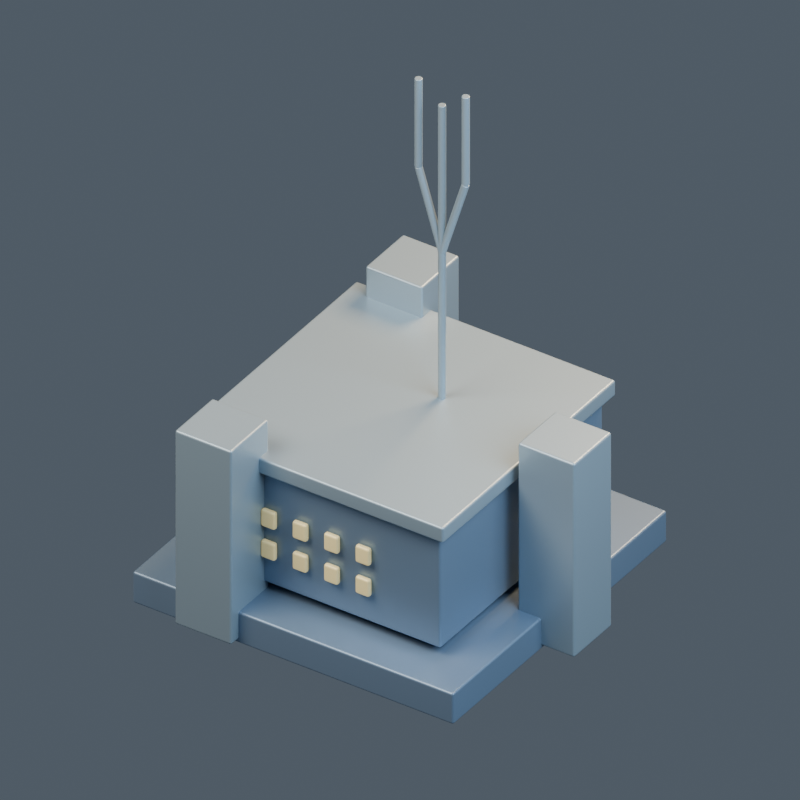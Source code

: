 # Source: model.blend  (saved by Blender 4.5.92; exported with 4.5.12 LTS)
import bpy
from mathutils import Matrix  # noqa: F401  (used for matrix-valued properties, if any)

bpy.ops.wm.read_factory_settings(use_empty=True)
scene = bpy.context.scene
scene.name = '137 | Construction Area'

# ---- collections
col_mn08___construction_area = bpy.data.collections.new('MN08 | Construction Area'); scene.collection.children.link(col_mn08___construction_area)

# ---- materials (node trees are filled in below, after node groups)
mat_mauna___body = bpy.data.materials.new('mauna | body')
mat_mauna___body.diffuse_color = (0.19, 0.27, 0.38, 1.0)
mat_mauna___trim = bpy.data.materials.new('mauna | trim')
mat_mauna___trim.diffuse_color = (0.31, 0.4, 0.47, 1.0)
mat_mauna___light = bpy.data.materials.new('mauna | light')
mat_mauna___light.diffuse_color = (0.84, 0.68, 0.32, 1.0)
mat_mauna___accent = bpy.data.materials.new('mauna | accent')
mat_mauna___accent.diffuse_color = (0.52, 0.02, 0.015, 1.0)
mat_mauna___cap = bpy.data.materials.new('mauna | cap')
mat_mauna___cap.diffuse_color = (0.52, 0.31, 0.09, 1.0)

# ---- material node trees
mat_mauna___body.use_nodes = True; mat_mauna___body.node_tree.nodes.clear()
_N = mat_mauna___body.node_tree.nodes; _L = mat_mauna___body.node_tree.links
n0 = _N.new('ShaderNodeBsdfPrincipled'); n0.name = 'Principled BSDF'; n0.location = (-200, 100)
n0.inputs[0].default_value = (0.19, 0.27, 0.38, 1.0)
n0.inputs[1].default_value = 0.45
n0.inputs[2].default_value = 0.43
n0.inputs[27].default_value = (0.19, 0.27, 0.38, 1.0)
n1 = _N.new('ShaderNodeOutputMaterial'); n1.name = 'Material Output'; n1.location = (200, 100)
_L.new(n0.outputs[0], n1.inputs[0])
n1.is_active_output = True
mat_mauna___trim.use_nodes = True; mat_mauna___trim.node_tree.nodes.clear()
_N = mat_mauna___trim.node_tree.nodes; _L = mat_mauna___trim.node_tree.links
n0 = _N.new('ShaderNodeBsdfPrincipled'); n0.name = 'Principled BSDF'; n0.location = (-200, 100)
n0.inputs[0].default_value = (0.31, 0.4, 0.47, 1.0)
n0.inputs[1].default_value = 0.45
n0.inputs[2].default_value = 0.43
n0.inputs[27].default_value = (0.31, 0.4, 0.47, 1.0)
n1 = _N.new('ShaderNodeOutputMaterial'); n1.name = 'Material Output'; n1.location = (200, 100)
_L.new(n0.outputs[0], n1.inputs[0])
n1.is_active_output = True
mat_mauna___light.use_nodes = True; mat_mauna___light.node_tree.nodes.clear()
_N = mat_mauna___light.node_tree.nodes; _L = mat_mauna___light.node_tree.links
n0 = _N.new('ShaderNodeBsdfPrincipled'); n0.name = 'Principled BSDF'; n0.location = (-200, 100)
n0.inputs[0].default_value = (0.84, 0.68, 0.32, 1.0)
n0.inputs[1].default_value = 0.1
n0.inputs[2].default_value = 0.43
n0.inputs[27].default_value = (0.84, 0.68, 0.32, 1.0)
n0.inputs[28].default_value = 0.25
n1 = _N.new('ShaderNodeOutputMaterial'); n1.name = 'Material Output'; n1.location = (200, 100)
_L.new(n0.outputs[0], n1.inputs[0])
n1.is_active_output = True
mat_mauna___accent.use_nodes = True; mat_mauna___accent.node_tree.nodes.clear()
_N = mat_mauna___accent.node_tree.nodes; _L = mat_mauna___accent.node_tree.links
n0 = _N.new('ShaderNodeBsdfPrincipled'); n0.name = 'Principled BSDF'; n0.location = (-200, 100)
n0.inputs[0].default_value = (0.52, 0.02, 0.015, 1.0)
n0.inputs[1].default_value = 0.45
n0.inputs[2].default_value = 0.43
n0.inputs[27].default_value = (0.52, 0.02, 0.015, 1.0)
n1 = _N.new('ShaderNodeOutputMaterial'); n1.name = 'Material Output'; n1.location = (200, 100)
_L.new(n0.outputs[0], n1.inputs[0])
n1.is_active_output = True
mat_mauna___cap.use_nodes = True; mat_mauna___cap.node_tree.nodes.clear()
_N = mat_mauna___cap.node_tree.nodes; _L = mat_mauna___cap.node_tree.links
n0 = _N.new('ShaderNodeBsdfPrincipled'); n0.name = 'Principled BSDF'; n0.location = (-200, 100)
n0.inputs[0].default_value = (0.52, 0.31, 0.09, 1.0)
n0.inputs[1].default_value = 0.45
n0.inputs[2].default_value = 0.43
n0.inputs[27].default_value = (0.52, 0.31, 0.09, 1.0)
n1 = _N.new('ShaderNodeOutputMaterial'); n1.name = 'Material Output'; n1.location = (200, 100)
_L.new(n0.outputs[0], n1.inputs[0])
n1.is_active_output = True

# ---- world
world_openfa_ambient = bpy.data.worlds.new('OpenFA ambient'); scene.world = world_openfa_ambient
world_openfa_ambient.use_nodes = True; world_openfa_ambient.node_tree.nodes.clear()
_N = world_openfa_ambient.node_tree.nodes; _L = world_openfa_ambient.node_tree.links
n0 = _N.new('ShaderNodeBackground'); n0.name = 'Background'; n0.location = (-200, 100)
n0.inputs[0].default_value = (0.19, 0.24, 0.3, 1.0)
n0.inputs[1].default_value = 0.45
n1 = _N.new('ShaderNodeOutputWorld'); n1.name = 'World Output'; n1.location = (200, 100)
_L.new(n0.outputs[0], n1.inputs[0])
n1.is_active_output = True

# ---- cameras
cam_camera = bpy.data.cameras.new('Camera')
cam_camera.type = 'ORTHO'
cam_camera.clip_end = 100.0
cam_camera.ortho_scale = 4.232

# ---- lights
light_area = bpy.data.lights.new('Area', 'AREA')
light_area.color = (1.0, 0.91, 0.78)
light_area.energy = 1100.0
light_area.size = 5.0
light_area.size_y = 1.0
light_area_001 = bpy.data.lights.new('Area.001', 'AREA')
light_area_001.color = (0.65, 0.83, 1.0)
light_area_001.energy = 650.0
light_area_001.size = 4.0
light_area_001.size_y = 1.0
light_area_002 = bpy.data.lights.new('Area.002', 'AREA')
light_area_002.color = (1.0, 0.66, 0.35)
light_area_002.energy = 900.0
light_area_002.size = 3.0
light_area_002.size_y = 1.0

# ---- meshes
me_cube = bpy.data.meshes.new('Cube')
me_cube.from_pydata([(-1.02, -1.02, -0.1), (-1.02, -1.02, 0.1), (-1.02, 1.02, -0.1), (-1.02, 1.02, 0.1), (1.02, -1.02, -0.1), (1.02, -1.02, 0.1), (1.02, 1.02, -0.1), (1.02, 1.02, 0.1)], [], [(0, 1, 3, 2), (2, 3, 7, 6), (6, 7, 5, 4), (4, 5, 1, 0), (2, 6, 4, 0), (7, 3, 1, 5)])
_uv = me_cube.uv_layers.new(name='UVMap')
_uv.uv.foreach_set('vector', [0.375, 0.0, 0.625, 0.0, 0.625, 0.25, 0.375, 0.25, 0.375, 0.25, 0.625, 0.25, 0.625, 0.5, 0.375, 0.5, 0.375, 0.5, 0.625, 0.5, 0.625, 0.75, 0.375, 0.75, 0.375, 0.75, 0.625, 0.75, 0.625, 1.0, 0.375, 1.0, 0.125, 0.5, 0.375, 0.5, 0.375, 0.75, 0.125, 0.75, 0.625, 0.5, 0.875, 0.5, 0.875, 0.75, 0.625, 0.75])
me_cube.materials.append(mat_mauna___body)
me_cube.update()
me_cube_001 = bpy.data.meshes.new('Cube.001')
me_cube_001.from_pydata([(-0.775, -0.775, -0.375), (-0.775, -0.775, 0.375), (-0.775, 0.775, -0.375), (-0.775, 0.775, 0.375), (0.775, -0.775, -0.375), (0.775, -0.775, 0.375), (0.775, 0.775, -0.375), (0.775, 0.775, 0.375)], [], [(0, 1, 3, 2), (2, 3, 7, 6), (6, 7, 5, 4), (4, 5, 1, 0), (2, 6, 4, 0), (7, 3, 1, 5)])
_uv = me_cube_001.uv_layers.new(name='UVMap')
_uv.uv.foreach_set('vector', [0.375, 0.0, 0.625, 0.0, 0.625, 0.25, 0.375, 0.25, 0.375, 0.25, 0.625, 0.25, 0.625, 0.5, 0.375, 0.5, 0.375, 0.5, 0.625, 0.5, 0.625, 0.75, 0.375, 0.75, 0.375, 0.75, 0.625, 0.75, 0.625, 1.0, 0.375, 1.0, 0.125, 0.5, 0.375, 0.5, 0.375, 0.75, 0.125, 0.75, 0.625, 0.5, 0.875, 0.5, 0.875, 0.75, 0.625, 0.75])
me_cube_001.materials.append(mat_mauna___body)
me_cube_001.update()
me_cube_002 = bpy.data.meshes.new('Cube.002')
me_cube_002.from_pydata([(-0.825, -0.825, -0.05), (-0.825, -0.825, 0.05), (-0.825, 0.825, -0.05), (-0.825, 0.825, 0.05), (0.825, -0.825, -0.05), (0.825, -0.825, 0.05), (0.825, 0.825, -0.05), (0.825, 0.825, 0.05)], [], [(0, 1, 3, 2), (2, 3, 7, 6), (6, 7, 5, 4), (4, 5, 1, 0), (2, 6, 4, 0), (7, 3, 1, 5)])
_uv = me_cube_002.uv_layers.new(name='UVMap')
_uv.uv.foreach_set('vector', [0.375, 0.0, 0.625, 0.0, 0.625, 0.25, 0.375, 0.25, 0.375, 0.25, 0.625, 0.25, 0.625, 0.5, 0.375, 0.5, 0.375, 0.5, 0.625, 0.5, 0.625, 0.75, 0.375, 0.75, 0.375, 0.75, 0.625, 0.75, 0.625, 1.0, 0.375, 1.0, 0.125, 0.5, 0.375, 0.5, 0.375, 0.75, 0.125, 0.75, 0.625, 0.5, 0.875, 0.5, 0.875, 0.75, 0.625, 0.75])
me_cube_002.materials.append(mat_mauna___trim)
me_cube_002.update()
me_cube_003 = bpy.data.meshes.new('Cube.003')
me_cube_003.from_pydata([(-0.045, -0.0175, -0.055), (-0.045, -0.0175, 0.055), (-0.045, 0.0175, -0.055), (-0.045, 0.0175, 0.055), (0.045, -0.0175, -0.055), (0.045, -0.0175, 0.055), (0.045, 0.0175, -0.055), (0.045, 0.0175, 0.055)], [], [(0, 1, 3, 2), (2, 3, 7, 6), (6, 7, 5, 4), (4, 5, 1, 0), (2, 6, 4, 0), (7, 3, 1, 5)])
_uv = me_cube_003.uv_layers.new(name='UVMap')
_uv.uv.foreach_set('vector', [0.375, 0.0, 0.625, 0.0, 0.625, 0.25, 0.375, 0.25, 0.375, 0.25, 0.625, 0.25, 0.625, 0.5, 0.375, 0.5, 0.375, 0.5, 0.625, 0.5, 0.625, 0.75, 0.375, 0.75, 0.375, 0.75, 0.625, 0.75, 0.625, 1.0, 0.375, 1.0, 0.125, 0.5, 0.375, 0.5, 0.375, 0.75, 0.125, 0.75, 0.625, 0.5, 0.875, 0.5, 0.875, 0.75, 0.625, 0.75])
me_cube_003.materials.append(mat_mauna___light)
me_cube_003.update()
me_cube_004 = bpy.data.meshes.new('Cube.004')
me_cube_004.from_pydata([(-0.045, -0.0175, -0.055), (-0.045, -0.0175, 0.055), (-0.045, 0.0175, -0.055), (-0.045, 0.0175, 0.055), (0.045, -0.0175, -0.055), (0.045, -0.0175, 0.055), (0.045, 0.0175, -0.055), (0.045, 0.0175, 0.055)], [], [(0, 1, 3, 2), (2, 3, 7, 6), (6, 7, 5, 4), (4, 5, 1, 0), (2, 6, 4, 0), (7, 3, 1, 5)])
_uv = me_cube_004.uv_layers.new(name='UVMap')
_uv.uv.foreach_set('vector', [0.375, 0.0, 0.625, 0.0, 0.625, 0.25, 0.375, 0.25, 0.375, 0.25, 0.625, 0.25, 0.625, 0.5, 0.375, 0.5, 0.375, 0.5, 0.625, 0.5, 0.625, 0.75, 0.375, 0.75, 0.375, 0.75, 0.625, 0.75, 0.625, 1.0, 0.375, 1.0, 0.125, 0.5, 0.375, 0.5, 0.375, 0.75, 0.125, 0.75, 0.625, 0.5, 0.875, 0.5, 0.875, 0.75, 0.625, 0.75])
me_cube_004.materials.append(mat_mauna___light)
me_cube_004.update()
me_cube_005 = bpy.data.meshes.new('Cube.005')
me_cube_005.from_pydata([(-0.045, -0.0175, -0.055), (-0.045, -0.0175, 0.055), (-0.045, 0.0175, -0.055), (-0.045, 0.0175, 0.055), (0.045, -0.0175, -0.055), (0.045, -0.0175, 0.055), (0.045, 0.0175, -0.055), (0.045, 0.0175, 0.055)], [], [(0, 1, 3, 2), (2, 3, 7, 6), (6, 7, 5, 4), (4, 5, 1, 0), (2, 6, 4, 0), (7, 3, 1, 5)])
_uv = me_cube_005.uv_layers.new(name='UVMap')
_uv.uv.foreach_set('vector', [0.375, 0.0, 0.625, 0.0, 0.625, 0.25, 0.375, 0.25, 0.375, 0.25, 0.625, 0.25, 0.625, 0.5, 0.375, 0.5, 0.375, 0.5, 0.625, 0.5, 0.625, 0.75, 0.375, 0.75, 0.375, 0.75, 0.625, 0.75, 0.625, 1.0, 0.375, 1.0, 0.125, 0.5, 0.375, 0.5, 0.375, 0.75, 0.125, 0.75, 0.625, 0.5, 0.875, 0.5, 0.875, 0.75, 0.625, 0.75])
me_cube_005.materials.append(mat_mauna___light)
me_cube_005.update()
me_cube_006 = bpy.data.meshes.new('Cube.006')
me_cube_006.from_pydata([(-0.045, -0.0175, -0.055), (-0.045, -0.0175, 0.055), (-0.045, 0.0175, -0.055), (-0.045, 0.0175, 0.055), (0.045, -0.0175, -0.055), (0.045, -0.0175, 0.055), (0.045, 0.0175, -0.055), (0.045, 0.0175, 0.055)], [], [(0, 1, 3, 2), (2, 3, 7, 6), (6, 7, 5, 4), (4, 5, 1, 0), (2, 6, 4, 0), (7, 3, 1, 5)])
_uv = me_cube_006.uv_layers.new(name='UVMap')
_uv.uv.foreach_set('vector', [0.375, 0.0, 0.625, 0.0, 0.625, 0.25, 0.375, 0.25, 0.375, 0.25, 0.625, 0.25, 0.625, 0.5, 0.375, 0.5, 0.375, 0.5, 0.625, 0.5, 0.625, 0.75, 0.375, 0.75, 0.375, 0.75, 0.625, 0.75, 0.625, 1.0, 0.375, 1.0, 0.125, 0.5, 0.375, 0.5, 0.375, 0.75, 0.125, 0.75, 0.625, 0.5, 0.875, 0.5, 0.875, 0.75, 0.625, 0.75])
me_cube_006.materials.append(mat_mauna___light)
me_cube_006.update()
me_cube_007 = bpy.data.meshes.new('Cube.007')
me_cube_007.from_pydata([(-0.045, -0.0175, -0.055), (-0.045, -0.0175, 0.055), (-0.045, 0.0175, -0.055), (-0.045, 0.0175, 0.055), (0.045, -0.0175, -0.055), (0.045, -0.0175, 0.055), (0.045, 0.0175, -0.055), (0.045, 0.0175, 0.055)], [], [(0, 1, 3, 2), (2, 3, 7, 6), (6, 7, 5, 4), (4, 5, 1, 0), (2, 6, 4, 0), (7, 3, 1, 5)])
_uv = me_cube_007.uv_layers.new(name='UVMap')
_uv.uv.foreach_set('vector', [0.375, 0.0, 0.625, 0.0, 0.625, 0.25, 0.375, 0.25, 0.375, 0.25, 0.625, 0.25, 0.625, 0.5, 0.375, 0.5, 0.375, 0.5, 0.625, 0.5, 0.625, 0.75, 0.375, 0.75, 0.375, 0.75, 0.625, 0.75, 0.625, 1.0, 0.375, 1.0, 0.125, 0.5, 0.375, 0.5, 0.375, 0.75, 0.125, 0.75, 0.625, 0.5, 0.875, 0.5, 0.875, 0.75, 0.625, 0.75])
me_cube_007.materials.append(mat_mauna___light)
me_cube_007.update()
me_cube_008 = bpy.data.meshes.new('Cube.008')
me_cube_008.from_pydata([(-0.045, -0.0175, -0.055), (-0.045, -0.0175, 0.055), (-0.045, 0.0175, -0.055), (-0.045, 0.0175, 0.055), (0.045, -0.0175, -0.055), (0.045, -0.0175, 0.055), (0.045, 0.0175, -0.055), (0.045, 0.0175, 0.055)], [], [(0, 1, 3, 2), (2, 3, 7, 6), (6, 7, 5, 4), (4, 5, 1, 0), (2, 6, 4, 0), (7, 3, 1, 5)])
_uv = me_cube_008.uv_layers.new(name='UVMap')
_uv.uv.foreach_set('vector', [0.375, 0.0, 0.625, 0.0, 0.625, 0.25, 0.375, 0.25, 0.375, 0.25, 0.625, 0.25, 0.625, 0.5, 0.375, 0.5, 0.375, 0.5, 0.625, 0.5, 0.625, 0.75, 0.375, 0.75, 0.375, 0.75, 0.625, 0.75, 0.625, 1.0, 0.375, 1.0, 0.125, 0.5, 0.375, 0.5, 0.375, 0.75, 0.125, 0.75, 0.625, 0.5, 0.875, 0.5, 0.875, 0.75, 0.625, 0.75])
me_cube_008.materials.append(mat_mauna___light)
me_cube_008.update()
me_cube_009 = bpy.data.meshes.new('Cube.009')
me_cube_009.from_pydata([(-0.045, -0.0175, -0.055), (-0.045, -0.0175, 0.055), (-0.045, 0.0175, -0.055), (-0.045, 0.0175, 0.055), (0.045, -0.0175, -0.055), (0.045, -0.0175, 0.055), (0.045, 0.0175, -0.055), (0.045, 0.0175, 0.055)], [], [(0, 1, 3, 2), (2, 3, 7, 6), (6, 7, 5, 4), (4, 5, 1, 0), (2, 6, 4, 0), (7, 3, 1, 5)])
_uv = me_cube_009.uv_layers.new(name='UVMap')
_uv.uv.foreach_set('vector', [0.375, 0.0, 0.625, 0.0, 0.625, 0.25, 0.375, 0.25, 0.375, 0.25, 0.625, 0.25, 0.625, 0.5, 0.375, 0.5, 0.375, 0.5, 0.625, 0.5, 0.625, 0.75, 0.375, 0.75, 0.375, 0.75, 0.625, 0.75, 0.625, 1.0, 0.375, 1.0, 0.125, 0.5, 0.375, 0.5, 0.375, 0.75, 0.125, 0.75, 0.625, 0.5, 0.875, 0.5, 0.875, 0.75, 0.625, 0.75])
me_cube_009.materials.append(mat_mauna___light)
me_cube_009.update()
me_cube_010 = bpy.data.meshes.new('Cube.010')
me_cube_010.from_pydata([(-0.045, -0.0175, -0.055), (-0.045, -0.0175, 0.055), (-0.045, 0.0175, -0.055), (-0.045, 0.0175, 0.055), (0.045, -0.0175, -0.055), (0.045, -0.0175, 0.055), (0.045, 0.0175, -0.055), (0.045, 0.0175, 0.055)], [], [(0, 1, 3, 2), (2, 3, 7, 6), (6, 7, 5, 4), (4, 5, 1, 0), (2, 6, 4, 0), (7, 3, 1, 5)])
_uv = me_cube_010.uv_layers.new(name='UVMap')
_uv.uv.foreach_set('vector', [0.375, 0.0, 0.625, 0.0, 0.625, 0.25, 0.375, 0.25, 0.375, 0.25, 0.625, 0.25, 0.625, 0.5, 0.375, 0.5, 0.375, 0.5, 0.625, 0.5, 0.625, 0.75, 0.375, 0.75, 0.375, 0.75, 0.625, 0.75, 0.625, 1.0, 0.375, 1.0, 0.125, 0.5, 0.375, 0.5, 0.375, 0.75, 0.125, 0.75, 0.625, 0.5, 0.875, 0.5, 0.875, 0.75, 0.625, 0.75])
me_cube_010.materials.append(mat_mauna___light)
me_cube_010.update()
me_cube_011 = bpy.data.meshes.new('Cube.011')
me_cube_011.from_pydata([(-0.055, -0.0175, -0.35), (-0.055, -0.0175, 0.35), (-0.055, 0.0175, -0.35), (-0.055, 0.0175, 0.35), (0.055, -0.0175, -0.35), (0.055, -0.0175, 0.35), (0.055, 0.0175, -0.35), (0.055, 0.0175, 0.35)], [], [(0, 1, 3, 2), (2, 3, 7, 6), (6, 7, 5, 4), (4, 5, 1, 0), (2, 6, 4, 0), (7, 3, 1, 5)])
_uv = me_cube_011.uv_layers.new(name='UVMap')
_uv.uv.foreach_set('vector', [0.375, 0.0, 0.625, 0.0, 0.625, 0.25, 0.375, 0.25, 0.375, 0.25, 0.625, 0.25, 0.625, 0.5, 0.375, 0.5, 0.375, 0.5, 0.625, 0.5, 0.625, 0.75, 0.375, 0.75, 0.375, 0.75, 0.625, 0.75, 0.625, 1.0, 0.375, 1.0, 0.125, 0.5, 0.375, 0.5, 0.375, 0.75, 0.125, 0.75, 0.625, 0.5, 0.875, 0.5, 0.875, 0.75, 0.625, 0.75])
me_cube_011.materials.append(mat_mauna___accent)
me_cube_011.update()
me_cube_012 = bpy.data.meshes.new('Cube.012')
me_cube_012.from_pydata([(-0.18, -0.18, -0.625), (-0.18, -0.18, 0.625), (-0.18, 0.18, -0.625), (-0.18, 0.18, 0.625), (0.18, -0.18, -0.625), (0.18, -0.18, 0.625), (0.18, 0.18, -0.625), (0.18, 0.18, 0.625)], [], [(0, 1, 3, 2), (2, 3, 7, 6), (6, 7, 5, 4), (4, 5, 1, 0), (2, 6, 4, 0), (7, 3, 1, 5)])
_uv = me_cube_012.uv_layers.new(name='UVMap')
_uv.uv.foreach_set('vector', [0.375, 0.0, 0.625, 0.0, 0.625, 0.25, 0.375, 0.25, 0.375, 0.25, 0.625, 0.25, 0.625, 0.5, 0.375, 0.5, 0.375, 0.5, 0.625, 0.5, 0.625, 0.75, 0.375, 0.75, 0.375, 0.75, 0.625, 0.75, 0.625, 1.0, 0.375, 1.0, 0.125, 0.5, 0.375, 0.5, 0.375, 0.75, 0.125, 0.75, 0.625, 0.5, 0.875, 0.5, 0.875, 0.75, 0.625, 0.75])
me_cube_012.materials.append(mat_mauna___trim)
me_cube_012.update()
me_buttress_metal_footing_mesh = bpy.data.meshes.new('Buttress metal footing mesh')
me_buttress_metal_footing_mesh.from_pydata([(1.17, 0.0, 0.0), (1.135, 0.08485, 0.0), (1.05, 0.12, 0.0), (0.9651, 0.08485, 0.0), (0.93, 1.47e-17, 0.0), (0.9651, -0.08485, 0.0), (1.05, -0.12, 0.0), (1.135, -0.08485, 0.0), (1.17, 0.0, 0.24), (1.135, 0.08485, 0.24), (1.05, 0.12, 0.24), (0.9651, 0.08485, 0.24), (0.93, 1.47e-17, 0.24), (0.9651, -0.08485, 0.24), (1.05, -0.12, 0.24), (1.135, -0.08485, 0.24)], [], [(7, 6, 5, 4, 3, 2, 1, 0), (0, 1, 9, 8), (1, 2, 10, 9), (2, 3, 11, 10), (3, 4, 12, 11), (4, 5, 13, 12), (5, 6, 14, 13), (6, 7, 15, 14), (7, 0, 8, 15), (8, 9, 10, 11, 12, 13, 14, 15)])
me_buttress_metal_footing_mesh.polygons.foreach_set('use_smooth', [0, 1, 1, 1, 1, 1, 1, 1, 1, 0])
me_buttress_metal_footing_mesh.materials.append(mat_mauna___cap)
me_buttress_metal_footing_mesh.update()
me_cube_013 = bpy.data.meshes.new('Cube.013')
me_cube_013.from_pydata([(-0.18, -0.18, -0.625), (-0.18, -0.18, 0.625), (-0.18, 0.18, -0.625), (-0.18, 0.18, 0.625), (0.18, -0.18, -0.625), (0.18, -0.18, 0.625), (0.18, 0.18, -0.625), (0.18, 0.18, 0.625)], [], [(0, 1, 3, 2), (2, 3, 7, 6), (6, 7, 5, 4), (4, 5, 1, 0), (2, 6, 4, 0), (7, 3, 1, 5)])
_uv = me_cube_013.uv_layers.new(name='UVMap')
_uv.uv.foreach_set('vector', [0.375, 0.0, 0.625, 0.0, 0.625, 0.25, 0.375, 0.25, 0.375, 0.25, 0.625, 0.25, 0.625, 0.5, 0.375, 0.5, 0.375, 0.5, 0.625, 0.5, 0.625, 0.75, 0.375, 0.75, 0.375, 0.75, 0.625, 0.75, 0.625, 1.0, 0.375, 1.0, 0.125, 0.5, 0.375, 0.5, 0.375, 0.75, 0.125, 0.75, 0.625, 0.5, 0.875, 0.5, 0.875, 0.75, 0.625, 0.75])
me_cube_013.materials.append(mat_mauna___trim)
me_cube_013.update()
me_buttress_metal_footing_mesh_001 = bpy.data.meshes.new('Buttress metal footing mesh.001')
me_buttress_metal_footing_mesh_001.from_pydata([(-0.405, 0.9093, 0.0), (-0.4401, 0.9942, 0.0), (-0.525, 1.029, 0.0), (-0.6099, 0.9942, 0.0), (-0.645, 0.9093, 0.0), (-0.6099, 0.8245, 0.0), (-0.525, 0.7893, 0.0), (-0.4401, 0.8245, 0.0), (-0.405, 0.9093, 0.24), (-0.4401, 0.9942, 0.24), (-0.525, 1.029, 0.24), (-0.6099, 0.9942, 0.24), (-0.645, 0.9093, 0.24), (-0.6099, 0.8245, 0.24), (-0.525, 0.7893, 0.24), (-0.4401, 0.8245, 0.24)], [], [(7, 6, 5, 4, 3, 2, 1, 0), (0, 1, 9, 8), (1, 2, 10, 9), (2, 3, 11, 10), (3, 4, 12, 11), (4, 5, 13, 12), (5, 6, 14, 13), (6, 7, 15, 14), (7, 0, 8, 15), (8, 9, 10, 11, 12, 13, 14, 15)])
me_buttress_metal_footing_mesh_001.polygons.foreach_set('use_smooth', [0, 1, 1, 1, 1, 1, 1, 1, 1, 0])
me_buttress_metal_footing_mesh_001.materials.append(mat_mauna___cap)
me_buttress_metal_footing_mesh_001.update()
me_cube_014 = bpy.data.meshes.new('Cube.014')
me_cube_014.from_pydata([(-0.18, -0.18, -0.625), (-0.18, -0.18, 0.625), (-0.18, 0.18, -0.625), (-0.18, 0.18, 0.625), (0.18, -0.18, -0.625), (0.18, -0.18, 0.625), (0.18, 0.18, -0.625), (0.18, 0.18, 0.625)], [], [(0, 1, 3, 2), (2, 3, 7, 6), (6, 7, 5, 4), (4, 5, 1, 0), (2, 6, 4, 0), (7, 3, 1, 5)])
_uv = me_cube_014.uv_layers.new(name='UVMap')
_uv.uv.foreach_set('vector', [0.375, 0.0, 0.625, 0.0, 0.625, 0.25, 0.375, 0.25, 0.375, 0.25, 0.625, 0.25, 0.625, 0.5, 0.375, 0.5, 0.375, 0.5, 0.625, 0.5, 0.625, 0.75, 0.375, 0.75, 0.375, 0.75, 0.625, 0.75, 0.625, 1.0, 0.375, 1.0, 0.125, 0.5, 0.375, 0.5, 0.375, 0.75, 0.125, 0.75, 0.625, 0.5, 0.875, 0.5, 0.875, 0.75, 0.625, 0.75])
me_cube_014.materials.append(mat_mauna___trim)
me_cube_014.update()
me_buttress_metal_footing_mesh_002 = bpy.data.meshes.new('Buttress metal footing mesh.002')
me_buttress_metal_footing_mesh_002.from_pydata([(-0.405, -0.9093, 0.0), (-0.4401, -0.8245, 0.0), (-0.525, -0.7893, 0.0), (-0.6099, -0.8245, 0.0), (-0.645, -0.9093, 0.0), (-0.6099, -0.9942, 0.0), (-0.525, -1.029, 0.0), (-0.4401, -0.9942, 0.0), (-0.405, -0.9093, 0.24), (-0.4401, -0.8245, 0.24), (-0.525, -0.7893, 0.24), (-0.6099, -0.8245, 0.24), (-0.645, -0.9093, 0.24), (-0.6099, -0.9942, 0.24), (-0.525, -1.029, 0.24), (-0.4401, -0.9942, 0.24)], [], [(7, 6, 5, 4, 3, 2, 1, 0), (0, 1, 9, 8), (1, 2, 10, 9), (2, 3, 11, 10), (3, 4, 12, 11), (4, 5, 13, 12), (5, 6, 14, 13), (6, 7, 15, 14), (7, 0, 8, 15), (8, 9, 10, 11, 12, 13, 14, 15)])
me_buttress_metal_footing_mesh_002.polygons.foreach_set('use_smooth', [0, 1, 1, 1, 1, 1, 1, 1, 1, 0])
me_buttress_metal_footing_mesh_002.materials.append(mat_mauna___cap)
me_buttress_metal_footing_mesh_002.update()
me_cylinder = bpy.data.meshes.new('Cylinder')
me_cylinder.from_pydata([(0.0, 0.022, -0.95), (0.0, 0.022, 0.95), (0.011, 0.01905, -0.95), (0.011, 0.01905, 0.95), (0.01905, 0.011, -0.95), (0.01905, 0.011, 0.95), (0.022, 0.0, -0.95), (0.022, 0.0, 0.95), (0.01905, -0.011, -0.95), (0.01905, -0.011, 0.95), (0.011, -0.01905, -0.95), (0.011, -0.01905, 0.95), (0.0, -0.022, -0.95), (0.0, -0.022, 0.95), (-0.011, -0.01905, -0.95), (-0.011, -0.01905, 0.95), (-0.01905, -0.011, -0.95), (-0.01905, -0.011, 0.95), (-0.022, 0.0, -0.95), (-0.022, 0.0, 0.95), (-0.01905, 0.011, -0.95), (-0.01905, 0.011, 0.95), (-0.011, 0.01905, -0.95), (-0.011, 0.01905, 0.95)], [], [(0, 1, 3, 2), (2, 3, 5, 4), (4, 5, 7, 6), (6, 7, 9, 8), (8, 9, 11, 10), (10, 11, 13, 12), (12, 13, 15, 14), (14, 15, 17, 16), (16, 17, 19, 18), (18, 19, 21, 20), (3, 1, 23, 21, 19, 17, 15, 13, 11, 9, 7, 5), (20, 21, 23, 22), (22, 23, 1, 0), (0, 2, 4, 6, 8, 10, 12, 14, 16, 18, 20, 22)])
_uv = me_cylinder.uv_layers.new(name='UVMap')
_uv.uv.foreach_set('vector', [1.0, 0.5, 1.0, 1.0, 0.9167, 1.0, 0.9167, 0.5, 0.9167, 0.5, 0.9167, 1.0, 0.8333, 1.0, 0.8333, 0.5, 0.8333, 0.5, 0.8333, 1.0, 0.75, 1.0, 0.75, 0.5, 0.75, 0.5, 0.75, 1.0, 0.6667, 1.0, 0.6667, 0.5, 0.6667, 0.5, 0.6667, 1.0, 0.5833, 1.0, 0.5833, 0.5, 0.5833, 0.5, 0.5833, 1.0, 0.5, 1.0, 0.5, 0.5, 0.5, 0.5, 0.5, 1.0, 0.4167, 1.0, 0.4167, 0.5, 0.4167, 0.5, 0.4167, 1.0, 0.3333, 1.0, 0.3333, 0.5, 0.3333, 0.5, 0.3333, 1.0, 0.25, 1.0, 0.25, 0.5, 0.25, 0.5, 0.25, 1.0, 0.1667, 1.0, 0.1667, 0.5, 0.37, 0.4578, 0.25, 0.49, 0.13, 0.4578, 0.04215, 0.37, 0.01, 0.25, 0.04215, 0.13, 0.13, 0.04215, 0.25, 0.01, 0.37, 0.04215, 0.4578, 0.13, 0.49, 0.25, 0.4578, 0.37, 0.1667, 0.5, 0.1667, 1.0, 0.08333, 1.0, 0.08333, 0.5, 0.08333, 0.5, 0.08333, 1.0, 7.451e-08, 1.0, 7.451e-08, 0.5, 0.75, 0.49, 0.87, 0.4578, 0.9578, 0.37, 0.99, 0.25, 0.9578, 0.13, 0.87, 0.04215, 0.75, 0.01, 0.63, 0.04215, 0.5422, 0.13, 0.51, 0.25, 0.5422, 0.37, 0.63, 0.4578])
me_cylinder.materials.append(mat_mauna___trim)
me_cylinder.update()
me_cylinder_001 = bpy.data.meshes.new('Cylinder.001')
me_cylinder_001.from_pydata([(0.0, 0.022, -0.2581), (0.0, 0.022, 0.2581), (0.011, 0.01905, -0.2581), (0.011, 0.01905, 0.2581), (0.01905, 0.011, -0.2581), (0.01905, 0.011, 0.2581), (0.022, 0.0, -0.2581), (0.022, 0.0, 0.2581), (0.01905, -0.011, -0.2581), (0.01905, -0.011, 0.2581), (0.011, -0.01905, -0.2581), (0.011, -0.01905, 0.2581), (0.0, -0.022, -0.2581), (0.0, -0.022, 0.2581), (-0.011, -0.01905, -0.2581), (-0.011, -0.01905, 0.2581), (-0.01905, -0.011, -0.2581), (-0.01905, -0.011, 0.2581), (-0.022, 0.0, -0.2581), (-0.022, 0.0, 0.2581), (-0.01905, 0.011, -0.2581), (-0.01905, 0.011, 0.2581), (-0.011, 0.01905, -0.2581), (-0.011, 0.01905, 0.2581)], [], [(0, 1, 3, 2), (2, 3, 5, 4), (4, 5, 7, 6), (6, 7, 9, 8), (8, 9, 11, 10), (10, 11, 13, 12), (12, 13, 15, 14), (14, 15, 17, 16), (16, 17, 19, 18), (18, 19, 21, 20), (3, 1, 23, 21, 19, 17, 15, 13, 11, 9, 7, 5), (20, 21, 23, 22), (22, 23, 1, 0), (0, 2, 4, 6, 8, 10, 12, 14, 16, 18, 20, 22)])
_uv = me_cylinder_001.uv_layers.new(name='UVMap')
_uv.uv.foreach_set('vector', [1.0, 0.5, 1.0, 1.0, 0.9167, 1.0, 0.9167, 0.5, 0.9167, 0.5, 0.9167, 1.0, 0.8333, 1.0, 0.8333, 0.5, 0.8333, 0.5, 0.8333, 1.0, 0.75, 1.0, 0.75, 0.5, 0.75, 0.5, 0.75, 1.0, 0.6667, 1.0, 0.6667, 0.5, 0.6667, 0.5, 0.6667, 1.0, 0.5833, 1.0, 0.5833, 0.5, 0.5833, 0.5, 0.5833, 1.0, 0.5, 1.0, 0.5, 0.5, 0.5, 0.5, 0.5, 1.0, 0.4167, 1.0, 0.4167, 0.5, 0.4167, 0.5, 0.4167, 1.0, 0.3333, 1.0, 0.3333, 0.5, 0.3333, 0.5, 0.3333, 1.0, 0.25, 1.0, 0.25, 0.5, 0.25, 0.5, 0.25, 1.0, 0.1667, 1.0, 0.1667, 0.5, 0.37, 0.4578, 0.25, 0.49, 0.13, 0.4578, 0.04215, 0.37, 0.01, 0.25, 0.04215, 0.13, 0.13, 0.04215, 0.25, 0.01, 0.37, 0.04215, 0.4578, 0.13, 0.49, 0.25, 0.4578, 0.37, 0.1667, 0.5, 0.1667, 1.0, 0.08333, 1.0, 0.08333, 0.5, 0.08333, 0.5, 0.08333, 1.0, 7.451e-08, 1.0, 7.451e-08, 0.5, 0.75, 0.49, 0.87, 0.4578, 0.9578, 0.37, 0.99, 0.25, 0.9578, 0.13, 0.87, 0.04215, 0.75, 0.01, 0.63, 0.04215, 0.5422, 0.13, 0.51, 0.25, 0.5422, 0.37, 0.63, 0.4578])
me_cylinder_001.materials.append(mat_mauna___trim)
me_cylinder_001.update()
me_cylinder_002 = bpy.data.meshes.new('Cylinder.002')
me_cylinder_002.from_pydata([(0.0, 0.022, -0.285), (0.0, 0.022, 0.285), (0.011, 0.01905, -0.285), (0.011, 0.01905, 0.285), (0.01905, 0.011, -0.285), (0.01905, 0.011, 0.285), (0.022, 0.0, -0.285), (0.022, 0.0, 0.285), (0.01905, -0.011, -0.285), (0.01905, -0.011, 0.285), (0.011, -0.01905, -0.285), (0.011, -0.01905, 0.285), (0.0, -0.022, -0.285), (0.0, -0.022, 0.285), (-0.011, -0.01905, -0.285), (-0.011, -0.01905, 0.285), (-0.01905, -0.011, -0.285), (-0.01905, -0.011, 0.285), (-0.022, 0.0, -0.285), (-0.022, 0.0, 0.285), (-0.01905, 0.011, -0.285), (-0.01905, 0.011, 0.285), (-0.011, 0.01905, -0.285), (-0.011, 0.01905, 0.285)], [], [(0, 1, 3, 2), (2, 3, 5, 4), (4, 5, 7, 6), (6, 7, 9, 8), (8, 9, 11, 10), (10, 11, 13, 12), (12, 13, 15, 14), (14, 15, 17, 16), (16, 17, 19, 18), (18, 19, 21, 20), (3, 1, 23, 21, 19, 17, 15, 13, 11, 9, 7, 5), (20, 21, 23, 22), (22, 23, 1, 0), (0, 2, 4, 6, 8, 10, 12, 14, 16, 18, 20, 22)])
_uv = me_cylinder_002.uv_layers.new(name='UVMap')
_uv.uv.foreach_set('vector', [1.0, 0.5, 1.0, 1.0, 0.9167, 1.0, 0.9167, 0.5, 0.9167, 0.5, 0.9167, 1.0, 0.8333, 1.0, 0.8333, 0.5, 0.8333, 0.5, 0.8333, 1.0, 0.75, 1.0, 0.75, 0.5, 0.75, 0.5, 0.75, 1.0, 0.6667, 1.0, 0.6667, 0.5, 0.6667, 0.5, 0.6667, 1.0, 0.5833, 1.0, 0.5833, 0.5, 0.5833, 0.5, 0.5833, 1.0, 0.5, 1.0, 0.5, 0.5, 0.5, 0.5, 0.5, 1.0, 0.4167, 1.0, 0.4167, 0.5, 0.4167, 0.5, 0.4167, 1.0, 0.3333, 1.0, 0.3333, 0.5, 0.3333, 0.5, 0.3333, 1.0, 0.25, 1.0, 0.25, 0.5, 0.25, 0.5, 0.25, 1.0, 0.1667, 1.0, 0.1667, 0.5, 0.37, 0.4578, 0.25, 0.49, 0.13, 0.4578, 0.04215, 0.37, 0.01, 0.25, 0.04215, 0.13, 0.13, 0.04215, 0.25, 0.01, 0.37, 0.04215, 0.4578, 0.13, 0.49, 0.25, 0.4578, 0.37, 0.1667, 0.5, 0.1667, 1.0, 0.08333, 1.0, 0.08333, 0.5, 0.08333, 0.5, 0.08333, 1.0, 7.451e-08, 1.0, 7.451e-08, 0.5, 0.75, 0.49, 0.87, 0.4578, 0.9578, 0.37, 0.99, 0.25, 0.9578, 0.13, 0.87, 0.04215, 0.75, 0.01, 0.63, 0.04215, 0.5422, 0.13, 0.51, 0.25, 0.5422, 0.37, 0.63, 0.4578])
me_cylinder_002.materials.append(mat_mauna___trim)
me_cylinder_002.update()
me_cylinder_003 = bpy.data.meshes.new('Cylinder.003')
me_cylinder_003.from_pydata([(0.0, 0.022, -0.2581), (0.0, 0.022, 0.2581), (0.011, 0.01905, -0.2581), (0.011, 0.01905, 0.2581), (0.01905, 0.011, -0.2581), (0.01905, 0.011, 0.2581), (0.022, 0.0, -0.2581), (0.022, 0.0, 0.2581), (0.01905, -0.011, -0.2581), (0.01905, -0.011, 0.2581), (0.011, -0.01905, -0.2581), (0.011, -0.01905, 0.2581), (0.0, -0.022, -0.2581), (0.0, -0.022, 0.2581), (-0.011, -0.01905, -0.2581), (-0.011, -0.01905, 0.2581), (-0.01905, -0.011, -0.2581), (-0.01905, -0.011, 0.2581), (-0.022, 0.0, -0.2581), (-0.022, 0.0, 0.2581), (-0.01905, 0.011, -0.2581), (-0.01905, 0.011, 0.2581), (-0.011, 0.01905, -0.2581), (-0.011, 0.01905, 0.2581)], [], [(0, 1, 3, 2), (2, 3, 5, 4), (4, 5, 7, 6), (6, 7, 9, 8), (8, 9, 11, 10), (10, 11, 13, 12), (12, 13, 15, 14), (14, 15, 17, 16), (16, 17, 19, 18), (18, 19, 21, 20), (3, 1, 23, 21, 19, 17, 15, 13, 11, 9, 7, 5), (20, 21, 23, 22), (22, 23, 1, 0), (0, 2, 4, 6, 8, 10, 12, 14, 16, 18, 20, 22)])
_uv = me_cylinder_003.uv_layers.new(name='UVMap')
_uv.uv.foreach_set('vector', [1.0, 0.5, 1.0, 1.0, 0.9167, 1.0, 0.9167, 0.5, 0.9167, 0.5, 0.9167, 1.0, 0.8333, 1.0, 0.8333, 0.5, 0.8333, 0.5, 0.8333, 1.0, 0.75, 1.0, 0.75, 0.5, 0.75, 0.5, 0.75, 1.0, 0.6667, 1.0, 0.6667, 0.5, 0.6667, 0.5, 0.6667, 1.0, 0.5833, 1.0, 0.5833, 0.5, 0.5833, 0.5, 0.5833, 1.0, 0.5, 1.0, 0.5, 0.5, 0.5, 0.5, 0.5, 1.0, 0.4167, 1.0, 0.4167, 0.5, 0.4167, 0.5, 0.4167, 1.0, 0.3333, 1.0, 0.3333, 0.5, 0.3333, 0.5, 0.3333, 1.0, 0.25, 1.0, 0.25, 0.5, 0.25, 0.5, 0.25, 1.0, 0.1667, 1.0, 0.1667, 0.5, 0.37, 0.4578, 0.25, 0.49, 0.13, 0.4578, 0.04215, 0.37, 0.01, 0.25, 0.04215, 0.13, 0.13, 0.04215, 0.25, 0.01, 0.37, 0.04215, 0.4578, 0.13, 0.49, 0.25, 0.4578, 0.37, 0.1667, 0.5, 0.1667, 1.0, 0.08333, 1.0, 0.08333, 0.5, 0.08333, 0.5, 0.08333, 1.0, 7.451e-08, 1.0, 7.451e-08, 0.5, 0.75, 0.49, 0.87, 0.4578, 0.9578, 0.37, 0.99, 0.25, 0.9578, 0.13, 0.87, 0.04215, 0.75, 0.01, 0.63, 0.04215, 0.5422, 0.13, 0.51, 0.25, 0.5422, 0.37, 0.63, 0.4578])
me_cylinder_003.materials.append(mat_mauna___trim)
me_cylinder_003.update()
me_cylinder_004 = bpy.data.meshes.new('Cylinder.004')
me_cylinder_004.from_pydata([(0.0, 0.022, -0.285), (0.0, 0.022, 0.285), (0.011, 0.01905, -0.285), (0.011, 0.01905, 0.285), (0.01905, 0.011, -0.285), (0.01905, 0.011, 0.285), (0.022, 0.0, -0.285), (0.022, 0.0, 0.285), (0.01905, -0.011, -0.285), (0.01905, -0.011, 0.285), (0.011, -0.01905, -0.285), (0.011, -0.01905, 0.285), (0.0, -0.022, -0.285), (0.0, -0.022, 0.285), (-0.011, -0.01905, -0.285), (-0.011, -0.01905, 0.285), (-0.01905, -0.011, -0.285), (-0.01905, -0.011, 0.285), (-0.022, 0.0, -0.285), (-0.022, 0.0, 0.285), (-0.01905, 0.011, -0.285), (-0.01905, 0.011, 0.285), (-0.011, 0.01905, -0.285), (-0.011, 0.01905, 0.285)], [], [(0, 1, 3, 2), (2, 3, 5, 4), (4, 5, 7, 6), (6, 7, 9, 8), (8, 9, 11, 10), (10, 11, 13, 12), (12, 13, 15, 14), (14, 15, 17, 16), (16, 17, 19, 18), (18, 19, 21, 20), (3, 1, 23, 21, 19, 17, 15, 13, 11, 9, 7, 5), (20, 21, 23, 22), (22, 23, 1, 0), (0, 2, 4, 6, 8, 10, 12, 14, 16, 18, 20, 22)])
_uv = me_cylinder_004.uv_layers.new(name='UVMap')
_uv.uv.foreach_set('vector', [1.0, 0.5, 1.0, 1.0, 0.9167, 1.0, 0.9167, 0.5, 0.9167, 0.5, 0.9167, 1.0, 0.8333, 1.0, 0.8333, 0.5, 0.8333, 0.5, 0.8333, 1.0, 0.75, 1.0, 0.75, 0.5, 0.75, 0.5, 0.75, 1.0, 0.6667, 1.0, 0.6667, 0.5, 0.6667, 0.5, 0.6667, 1.0, 0.5833, 1.0, 0.5833, 0.5, 0.5833, 0.5, 0.5833, 1.0, 0.5, 1.0, 0.5, 0.5, 0.5, 0.5, 0.5, 1.0, 0.4167, 1.0, 0.4167, 0.5, 0.4167, 0.5, 0.4167, 1.0, 0.3333, 1.0, 0.3333, 0.5, 0.3333, 0.5, 0.3333, 1.0, 0.25, 1.0, 0.25, 0.5, 0.25, 0.5, 0.25, 1.0, 0.1667, 1.0, 0.1667, 0.5, 0.37, 0.4578, 0.25, 0.49, 0.13, 0.4578, 0.04215, 0.37, 0.01, 0.25, 0.04215, 0.13, 0.13, 0.04215, 0.25, 0.01, 0.37, 0.04215, 0.4578, 0.13, 0.49, 0.25, 0.4578, 0.37, 0.1667, 0.5, 0.1667, 1.0, 0.08333, 1.0, 0.08333, 0.5, 0.08333, 0.5, 0.08333, 1.0, 7.451e-08, 1.0, 7.451e-08, 0.5, 0.75, 0.49, 0.87, 0.4578, 0.9578, 0.37, 0.99, 0.25, 0.9578, 0.13, 0.87, 0.04215, 0.75, 0.01, 0.63, 0.04215, 0.5422, 0.13, 0.51, 0.25, 0.5422, 0.37, 0.63, 0.4578])
me_cylinder_004.materials.append(mat_mauna___trim)
me_cylinder_004.update()

# ---- objects
ob_openfa_orthographic_30_degree_camera = bpy.data.objects.new('OpenFA orthographic 30 degree camera', cam_camera)
ob_soft_key = bpy.data.objects.new('Soft key', light_area)
ob_cool_fill = bpy.data.objects.new('Cool fill', light_area_001)
ob_copper_rim = bpy.data.objects.new('Copper rim', light_area_002)
ob_foundation_slab = bpy.data.objects.new('Foundation slab', me_cube)
ob_modular_block_storey = bpy.data.objects.new('Modular block storey', me_cube_001)
ob_block_roof_ledge = bpy.data.objects.new('Block roof ledge', me_cube_002)
ob_inset_service_window = bpy.data.objects.new('Inset service window', me_cube_003)
ob_inset_service_window_001 = bpy.data.objects.new('Inset service window.001', me_cube_004)
ob_inset_service_window_002 = bpy.data.objects.new('Inset service window.002', me_cube_005)
ob_inset_service_window_003 = bpy.data.objects.new('Inset service window.003', me_cube_006)
ob_inset_service_window_004 = bpy.data.objects.new('Inset service window.004', me_cube_007)
ob_inset_service_window_005 = bpy.data.objects.new('Inset service window.005', me_cube_008)
ob_inset_service_window_006 = bpy.data.objects.new('Inset service window.006', me_cube_009)
ob_inset_service_window_007 = bpy.data.objects.new('Inset service window.007', me_cube_010)
ob_vertical_block_colour_strip = bpy.data.objects.new('Vertical block colour strip', me_cube_011)
ob_block_buttress = bpy.data.objects.new('Block buttress', me_cube_012)
ob_buttress_metal_footing = bpy.data.objects.new('Buttress metal footing', me_buttress_metal_footing_mesh)
ob_block_buttress_001 = bpy.data.objects.new('Block buttress.001', me_cube_013)
ob_buttress_metal_footing_001 = bpy.data.objects.new('Buttress metal footing.001', me_buttress_metal_footing_mesh_001)
ob_block_buttress_002 = bpy.data.objects.new('Block buttress.002', me_cube_014)
ob_buttress_metal_footing_002 = bpy.data.objects.new('Buttress metal footing.002', me_buttress_metal_footing_mesh_002)
ob_aerial_stem = bpy.data.objects.new('Aerial stem', me_cylinder)
ob_aerial_fork = bpy.data.objects.new('Aerial fork', me_cylinder_001)
ob_aerial_fork_tine = bpy.data.objects.new('Aerial fork tine', me_cylinder_002)
ob_aerial_fork_001 = bpy.data.objects.new('Aerial fork.001', me_cylinder_003)
ob_aerial_fork_tine_001 = bpy.data.objects.new('Aerial fork tine.001', me_cylinder_004)

# ---- transforms, parenting, visibility, modifiers, constraints
ob_openfa_orthographic_30_degree_camera.location = (9.222, -13.83, 12.75)
ob_openfa_orthographic_30_degree_camera.rotation_euler = (0.9599, 5.558e-09, 0.588)
ob_soft_key.location = (-3.0, -5.0, 8.0)
ob_soft_key.rotation_euler = (0.6945, -4.69e-08, -0.5404)
ob_cool_fill.location = (5.0, -1.0, 5.0)
ob_cool_fill.rotation_euler = (0.9056, 4.58e-09, 1.373)
ob_copper_rim.location = (1.0, 5.0, 6.0)
ob_copper_rim.rotation_euler = (0.7952, -6.254e-08, 2.944)
ob_foundation_slab.location = (0.0, 0.0, 0.1)
_m = ob_foundation_slab.modifiers.new('Manufactured edge bevel', 'BEVEL')
_m.width = 0.014
_m.width_pct = 0.014
_m.segments = 3
_m = ob_foundation_slab.modifiers.new('Weighted corner normals', 'WEIGHTED_NORMAL')
ob_modular_block_storey.location = (0.0, 0.0, 0.63)
_m = ob_modular_block_storey.modifiers.new('Manufactured edge bevel', 'BEVEL')
_m.width = 0.014
_m.width_pct = 0.014
_m.segments = 3
_m = ob_modular_block_storey.modifiers.new('Weighted corner normals', 'WEIGHTED_NORMAL')
ob_block_roof_ledge.location = (0.0, 0.0, 1.03)
_m = ob_block_roof_ledge.modifiers.new('Manufactured edge bevel', 'BEVEL')
_m.width = 0.014
_m.width_pct = 0.014
_m.segments = 3
_m = ob_block_roof_ledge.modifiers.new('Weighted corner normals', 'WEIGHTED_NORMAL')
ob_inset_service_window.location = (-0.3, -0.795, 0.49)
_m = ob_inset_service_window.modifiers.new('Manufactured edge bevel', 'BEVEL')
_m.width = 0.014
_m.width_pct = 0.014
_m.segments = 3
_m = ob_inset_service_window.modifiers.new('Weighted corner normals', 'WEIGHTED_NORMAL')
ob_inset_service_window_001.location = (-0.1, -0.795, 0.49)
_m = ob_inset_service_window_001.modifiers.new('Manufactured edge bevel', 'BEVEL')
_m.width = 0.014
_m.width_pct = 0.014
_m.segments = 3
_m = ob_inset_service_window_001.modifiers.new('Weighted corner normals', 'WEIGHTED_NORMAL')
ob_inset_service_window_002.location = (0.1, -0.795, 0.49)
_m = ob_inset_service_window_002.modifiers.new('Manufactured edge bevel', 'BEVEL')
_m.width = 0.014
_m.width_pct = 0.014
_m.segments = 3
_m = ob_inset_service_window_002.modifiers.new('Weighted corner normals', 'WEIGHTED_NORMAL')
ob_inset_service_window_003.location = (0.3, -0.795, 0.49)
_m = ob_inset_service_window_003.modifiers.new('Manufactured edge bevel', 'BEVEL')
_m.width = 0.014
_m.width_pct = 0.014
_m.segments = 3
_m = ob_inset_service_window_003.modifiers.new('Weighted corner normals', 'WEIGHTED_NORMAL')
ob_inset_service_window_004.location = (-0.3, -0.795, 0.69)
_m = ob_inset_service_window_004.modifiers.new('Manufactured edge bevel', 'BEVEL')
_m.width = 0.014
_m.width_pct = 0.014
_m.segments = 3
_m = ob_inset_service_window_004.modifiers.new('Weighted corner normals', 'WEIGHTED_NORMAL')
ob_inset_service_window_005.location = (-0.1, -0.795, 0.69)
_m = ob_inset_service_window_005.modifiers.new('Manufactured edge bevel', 'BEVEL')
_m.width = 0.014
_m.width_pct = 0.014
_m.segments = 3
_m = ob_inset_service_window_005.modifiers.new('Weighted corner normals', 'WEIGHTED_NORMAL')
ob_inset_service_window_006.location = (0.1, -0.795, 0.69)
_m = ob_inset_service_window_006.modifiers.new('Manufactured edge bevel', 'BEVEL')
_m.width = 0.014
_m.width_pct = 0.014
_m.segments = 3
_m = ob_inset_service_window_006.modifiers.new('Weighted corner normals', 'WEIGHTED_NORMAL')
ob_inset_service_window_007.location = (0.3, -0.795, 0.69)
_m = ob_inset_service_window_007.modifiers.new('Manufactured edge bevel', 'BEVEL')
_m.width = 0.014
_m.width_pct = 0.014
_m.segments = 3
_m = ob_inset_service_window_007.modifiers.new('Weighted corner normals', 'WEIGHTED_NORMAL')
ob_vertical_block_colour_strip.location = (-0.465, -0.805, 0.63)
_m = ob_vertical_block_colour_strip.modifiers.new('Manufactured edge bevel', 'BEVEL')
_m.width = 0.014
_m.width_pct = 0.014
_m.segments = 3
_m = ob_vertical_block_colour_strip.modifiers.new('Weighted corner normals', 'WEIGHTED_NORMAL')
ob_block_buttress.location = (1.05, 0.0, 0.65)
_m = ob_block_buttress.modifiers.new('Manufactured edge bevel', 'BEVEL')
_m.width = 0.014
_m.width_pct = 0.014
_m.segments = 3
_m = ob_block_buttress.modifiers.new('Weighted corner normals', 'WEIGHTED_NORMAL')
ob_buttress_metal_footing.location = (0.0, 0.0, 0.0)
_m = ob_buttress_metal_footing.modifiers.new('Preserve industrial profile breaks', 'EDGE_SPLIT')
_m.split_angle = 0.5585
ob_block_buttress_001.location = (-0.525, 0.9093, 0.65)
_m = ob_block_buttress_001.modifiers.new('Manufactured edge bevel', 'BEVEL')
_m.width = 0.014
_m.width_pct = 0.014
_m.segments = 3
_m = ob_block_buttress_001.modifiers.new('Weighted corner normals', 'WEIGHTED_NORMAL')
ob_buttress_metal_footing_001.location = (0.0, 0.0, 0.0)
_m = ob_buttress_metal_footing_001.modifiers.new('Preserve industrial profile breaks', 'EDGE_SPLIT')
_m.split_angle = 0.5585
ob_block_buttress_002.location = (-0.525, -0.9093, 0.65)
_m = ob_block_buttress_002.modifiers.new('Manufactured edge bevel', 'BEVEL')
_m.width = 0.014
_m.width_pct = 0.014
_m.segments = 3
_m = ob_block_buttress_002.modifiers.new('Weighted corner normals', 'WEIGHTED_NORMAL')
ob_buttress_metal_footing_002.location = (0.0, 0.0, 0.0)
_m = ob_buttress_metal_footing_002.modifiers.new('Preserve industrial profile breaks', 'EDGE_SPLIT')
_m.split_angle = 0.5585
ob_aerial_stem.location = (0.15, 0.18, 2.02)
ob_aerial_stem.rotation_euler = (0.0, -0.0, -3.142)
_m = ob_aerial_stem.modifiers.new('Manufactured edge bevel', 'BEVEL')
_m.width = 0.0044
_m.width_pct = 0.0044
_m.segments = 3
_m = ob_aerial_stem.modifiers.new('Weighted corner normals', 'WEIGHTED_NORMAL')
ob_aerial_fork.location = (0.075, 0.18, 2.267)
ob_aerial_fork.rotation_euler = (0.2948, -9.576e-08, -1.571)
_m = ob_aerial_fork.modifiers.new('Manufactured edge bevel', 'BEVEL')
_m.width = 0.0044
_m.width_pct = 0.0044
_m.segments = 3
_m = ob_aerial_fork.modifiers.new('Weighted corner normals', 'WEIGHTED_NORMAL')
ob_aerial_fork_tine.location = (0.0, 0.18, 2.799)
ob_aerial_fork_tine.rotation_euler = (0.0, -0.0, -3.142)
_m = ob_aerial_fork_tine.modifiers.new('Manufactured edge bevel', 'BEVEL')
_m.width = 0.0044
_m.width_pct = 0.0044
_m.segments = 3
_m = ob_aerial_fork_tine.modifiers.new('Weighted corner normals', 'WEIGHTED_NORMAL')
ob_aerial_fork_001.location = (0.225, 0.18, 2.267)
ob_aerial_fork_001.rotation_euler = (0.2948, 9.576e-08, 1.571)
_m = ob_aerial_fork_001.modifiers.new('Manufactured edge bevel', 'BEVEL')
_m.width = 0.0044
_m.width_pct = 0.0044
_m.segments = 3
_m = ob_aerial_fork_001.modifiers.new('Weighted corner normals', 'WEIGHTED_NORMAL')
ob_aerial_fork_tine_001.location = (0.3, 0.18, 2.799)
ob_aerial_fork_tine_001.rotation_euler = (0.0, -0.0, -3.142)
_m = ob_aerial_fork_tine_001.modifiers.new('Manufactured edge bevel', 'BEVEL')
_m.width = 0.0044
_m.width_pct = 0.0044
_m.segments = 3
_m = ob_aerial_fork_tine_001.modifiers.new('Weighted corner normals', 'WEIGHTED_NORMAL')

# ---- collection membership
scene.collection.objects.link(ob_openfa_orthographic_30_degree_camera)
scene.collection.objects.link(ob_soft_key)
scene.collection.objects.link(ob_cool_fill)
scene.collection.objects.link(ob_copper_rim)
col_mn08___construction_area.objects.link(ob_foundation_slab)
col_mn08___construction_area.objects.link(ob_modular_block_storey)
col_mn08___construction_area.objects.link(ob_block_roof_ledge)
col_mn08___construction_area.objects.link(ob_inset_service_window)
col_mn08___construction_area.objects.link(ob_inset_service_window_001)
col_mn08___construction_area.objects.link(ob_inset_service_window_002)
col_mn08___construction_area.objects.link(ob_inset_service_window_003)
col_mn08___construction_area.objects.link(ob_inset_service_window_004)
col_mn08___construction_area.objects.link(ob_inset_service_window_005)
col_mn08___construction_area.objects.link(ob_inset_service_window_006)
col_mn08___construction_area.objects.link(ob_inset_service_window_007)
col_mn08___construction_area.objects.link(ob_vertical_block_colour_strip)
col_mn08___construction_area.objects.link(ob_block_buttress)
col_mn08___construction_area.objects.link(ob_buttress_metal_footing)
col_mn08___construction_area.objects.link(ob_block_buttress_001)
col_mn08___construction_area.objects.link(ob_buttress_metal_footing_001)
col_mn08___construction_area.objects.link(ob_block_buttress_002)
col_mn08___construction_area.objects.link(ob_buttress_metal_footing_002)
col_mn08___construction_area.objects.link(ob_aerial_stem)
col_mn08___construction_area.objects.link(ob_aerial_fork)
col_mn08___construction_area.objects.link(ob_aerial_fork_tine)
col_mn08___construction_area.objects.link(ob_aerial_fork_001)
col_mn08___construction_area.objects.link(ob_aerial_fork_tine_001)

# ---- scene / render settings (as saved in the file)
scene.camera = ob_openfa_orthographic_30_degree_camera
scene.frame_start = 1; scene.frame_end = 250; scene.frame_set(1)
scene.render.engine = 'CYCLES'
scene.render.resolution_x = 512
scene.render.resolution_y = 512
scene.render.film_transparent = True
scene.cycles.samples = 32
bpy.context.view_layer.update()
